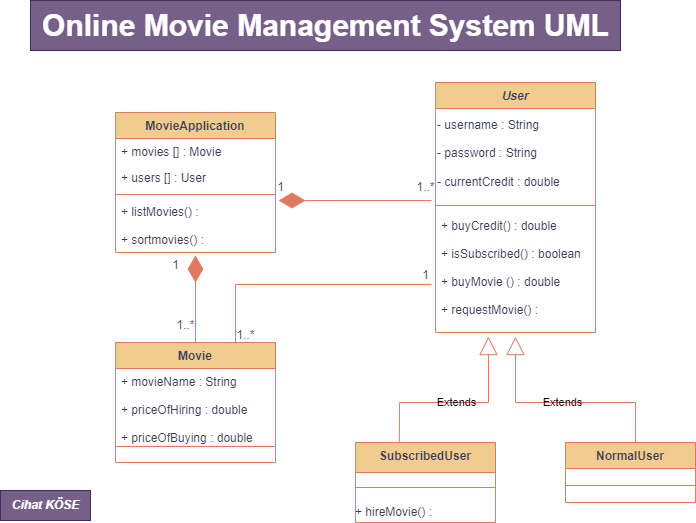

The diagram above was exported from draw.io. Its source (the exported page's mxGraphModel, read from the mxfile embedded in the PNG):
<mxGraphModel dx="1434" dy="760" grid="1" gridSize="10" guides="1" tooltips="1" connect="1" arrows="1" fold="1" page="1" pageScale="1" pageWidth="827" pageHeight="1169" math="0" shadow="0">
  <root>
    <mxCell id="WIyWlLk6GJQsqaUBKTNV-0" />
    <mxCell id="WIyWlLk6GJQsqaUBKTNV-1" parent="WIyWlLk6GJQsqaUBKTNV-0" />
    <mxCell id="zkfFHV4jXpPFQw0GAbJ--0" value="MovieApplication" style="swimlane;fontStyle=1;align=center;verticalAlign=top;childLayout=stackLayout;horizontal=1;startSize=26;horizontalStack=0;resizeParent=1;resizeLast=0;collapsible=1;marginBottom=0;rounded=0;shadow=0;strokeWidth=1;labelBackgroundColor=none;fillColor=#F2CC8F;strokeColor=#E07A5F;fontColor=#393C56;" parent="WIyWlLk6GJQsqaUBKTNV-1" vertex="1">
      <mxGeometry x="200" y="150" width="160" height="140" as="geometry">
        <mxRectangle x="230" y="140" width="160" height="26" as="alternateBounds" />
      </mxGeometry>
    </mxCell>
    <mxCell id="zkfFHV4jXpPFQw0GAbJ--1" value="+ movies [] : Movie&#10; " style="text;align=left;verticalAlign=top;spacingLeft=4;spacingRight=4;overflow=hidden;rotatable=0;points=[[0,0.5],[1,0.5]];portConstraint=eastwest;labelBackgroundColor=none;fontColor=#393C56;" parent="zkfFHV4jXpPFQw0GAbJ--0" vertex="1">
      <mxGeometry y="26" width="160" height="26" as="geometry" />
    </mxCell>
    <mxCell id="zkfFHV4jXpPFQw0GAbJ--2" value="+ users [] : User" style="text;align=left;verticalAlign=top;spacingLeft=4;spacingRight=4;overflow=hidden;rotatable=0;points=[[0,0.5],[1,0.5]];portConstraint=eastwest;rounded=0;shadow=0;html=0;labelBackgroundColor=none;fontColor=#393C56;" parent="zkfFHV4jXpPFQw0GAbJ--0" vertex="1">
      <mxGeometry y="52" width="160" height="26" as="geometry" />
    </mxCell>
    <mxCell id="zkfFHV4jXpPFQw0GAbJ--4" value="" style="line;html=1;strokeWidth=1;align=left;verticalAlign=middle;spacingTop=-1;spacingLeft=3;spacingRight=3;rotatable=0;labelPosition=right;points=[];portConstraint=eastwest;labelBackgroundColor=none;fillColor=#F2CC8F;strokeColor=#E07A5F;fontColor=#393C56;" parent="zkfFHV4jXpPFQw0GAbJ--0" vertex="1">
      <mxGeometry y="78" width="160" height="8" as="geometry" />
    </mxCell>
    <mxCell id="zkfFHV4jXpPFQw0GAbJ--5" value="+ listMovies() :&#10;&#10;+ sortmovies() :&#10;" style="text;align=left;verticalAlign=top;spacingLeft=4;spacingRight=4;overflow=hidden;rotatable=0;points=[[0,0.5],[1,0.5]];portConstraint=eastwest;labelBackgroundColor=none;fontColor=#393C56;" parent="zkfFHV4jXpPFQw0GAbJ--0" vertex="1">
      <mxGeometry y="86" width="160" height="54" as="geometry" />
    </mxCell>
    <mxCell id="zkfFHV4jXpPFQw0GAbJ--6" value="Movie" style="swimlane;fontStyle=1;align=center;verticalAlign=top;childLayout=stackLayout;horizontal=1;startSize=26;horizontalStack=0;resizeParent=1;resizeLast=0;collapsible=1;marginBottom=0;rounded=0;shadow=0;strokeWidth=1;labelBackgroundColor=none;fillColor=#F2CC8F;strokeColor=#E07A5F;fontColor=#393C56;" parent="WIyWlLk6GJQsqaUBKTNV-1" vertex="1">
      <mxGeometry x="200" y="380" width="160" height="120" as="geometry">
        <mxRectangle x="130" y="380" width="160" height="26" as="alternateBounds" />
      </mxGeometry>
    </mxCell>
    <mxCell id="zkfFHV4jXpPFQw0GAbJ--7" value="+ movieName : String&#10;&#10;+ priceOfHiring : double&#10;&#10;+ priceOfBuying : double&#10;" style="text;align=left;verticalAlign=top;spacingLeft=4;spacingRight=4;overflow=hidden;rotatable=0;points=[[0,0.5],[1,0.5]];portConstraint=eastwest;labelBackgroundColor=none;fontColor=#393C56;" parent="zkfFHV4jXpPFQw0GAbJ--6" vertex="1">
      <mxGeometry y="26" width="160" height="74" as="geometry" />
    </mxCell>
    <mxCell id="zkfFHV4jXpPFQw0GAbJ--9" value="" style="line;html=1;strokeWidth=1;align=left;verticalAlign=middle;spacingTop=-1;spacingLeft=3;spacingRight=3;rotatable=0;labelPosition=right;points=[];portConstraint=eastwest;labelBackgroundColor=none;fillColor=#F2CC8F;strokeColor=#E07A5F;fontColor=#393C56;" parent="zkfFHV4jXpPFQw0GAbJ--6" vertex="1">
      <mxGeometry y="100" width="160" height="8" as="geometry" />
    </mxCell>
    <mxCell id="zkfFHV4jXpPFQw0GAbJ--17" value="User" style="swimlane;fontStyle=3;align=center;verticalAlign=top;childLayout=stackLayout;horizontal=1;startSize=26;horizontalStack=0;resizeParent=1;resizeLast=0;collapsible=1;marginBottom=0;rounded=0;shadow=0;strokeWidth=1;labelBackgroundColor=none;fillColor=#F2CC8F;strokeColor=#E07A5F;fontColor=#393C56;" parent="WIyWlLk6GJQsqaUBKTNV-1" vertex="1">
      <mxGeometry x="520" y="120" width="160" height="250" as="geometry">
        <mxRectangle x="550" y="140" width="160" height="26" as="alternateBounds" />
      </mxGeometry>
    </mxCell>
    <mxCell id="MferMXMdEOzQAQsbAy4t-12" value="- username : String&lt;br&gt;&lt;br&gt;- password : String&lt;br&gt;&lt;br&gt;- currentCredit : double" style="text;html=1;align=left;verticalAlign=middle;resizable=0;points=[];autosize=1;strokeColor=none;fillColor=none;labelBackgroundColor=none;fontColor=#393C56;" vertex="1" parent="zkfFHV4jXpPFQw0GAbJ--17">
      <mxGeometry y="26" width="160" height="90" as="geometry" />
    </mxCell>
    <mxCell id="zkfFHV4jXpPFQw0GAbJ--23" value="" style="line;html=1;strokeWidth=1;align=left;verticalAlign=middle;spacingTop=-1;spacingLeft=3;spacingRight=3;rotatable=0;labelPosition=right;points=[];portConstraint=eastwest;labelBackgroundColor=none;fillColor=#F2CC8F;strokeColor=#E07A5F;fontColor=#393C56;" parent="zkfFHV4jXpPFQw0GAbJ--17" vertex="1">
      <mxGeometry y="116" width="160" height="14" as="geometry" />
    </mxCell>
    <mxCell id="zkfFHV4jXpPFQw0GAbJ--24" value="+ buyCredit() : double&#10;&#10;+ isSubscribed() : boolean&#10;&#10;+ buyMovie () : double&#10;&#10;+ requestMovie() : " style="text;align=left;verticalAlign=top;spacingLeft=4;spacingRight=4;overflow=hidden;rotatable=0;points=[[0,0.5],[1,0.5]];portConstraint=eastwest;labelBackgroundColor=none;fontColor=#393C56;" parent="zkfFHV4jXpPFQw0GAbJ--17" vertex="1">
      <mxGeometry y="130" width="160" height="120" as="geometry" />
    </mxCell>
    <mxCell id="MferMXMdEOzQAQsbAy4t-0" value="NormalUser" style="swimlane;fontStyle=1;align=center;verticalAlign=top;childLayout=stackLayout;horizontal=1;startSize=26;horizontalStack=0;resizeParent=1;resizeParentMax=0;resizeLast=0;collapsible=1;marginBottom=0;whiteSpace=wrap;html=1;labelBackgroundColor=none;fillColor=#F2CC8F;strokeColor=#E07A5F;fontColor=#393C56;" vertex="1" parent="WIyWlLk6GJQsqaUBKTNV-1">
      <mxGeometry x="650" y="480" width="130" height="60" as="geometry" />
    </mxCell>
    <mxCell id="MferMXMdEOzQAQsbAy4t-2" value="" style="line;strokeWidth=1;fillColor=none;align=left;verticalAlign=middle;spacingTop=-1;spacingLeft=3;spacingRight=3;rotatable=0;labelPosition=right;points=[];portConstraint=eastwest;strokeColor=#E07A5F;labelBackgroundColor=none;fontColor=#393C56;" vertex="1" parent="MferMXMdEOzQAQsbAy4t-0">
      <mxGeometry y="26" width="130" height="34" as="geometry" />
    </mxCell>
    <mxCell id="MferMXMdEOzQAQsbAy4t-4" value="SubscribedUser" style="swimlane;fontStyle=1;align=center;verticalAlign=top;childLayout=stackLayout;horizontal=1;startSize=30;horizontalStack=0;resizeParent=1;resizeParentMax=0;resizeLast=0;collapsible=1;marginBottom=0;whiteSpace=wrap;html=1;labelBackgroundColor=none;fillColor=#F2CC8F;strokeColor=#E07A5F;fontColor=#393C56;" vertex="1" parent="WIyWlLk6GJQsqaUBKTNV-1">
      <mxGeometry x="440" y="480" width="140" height="80" as="geometry" />
    </mxCell>
    <mxCell id="MferMXMdEOzQAQsbAy4t-6" value="" style="line;strokeWidth=1;fillColor=none;align=left;verticalAlign=middle;spacingTop=-1;spacingLeft=3;spacingRight=3;rotatable=0;labelPosition=right;points=[];portConstraint=eastwest;strokeColor=#E07A5F;labelBackgroundColor=none;fontColor=#393C56;" vertex="1" parent="MferMXMdEOzQAQsbAy4t-4">
      <mxGeometry y="30" width="140" height="30" as="geometry" />
    </mxCell>
    <mxCell id="MferMXMdEOzQAQsbAy4t-24" value="+ hireMovie() :&lt;br&gt;" style="text;html=1;align=left;verticalAlign=middle;resizable=0;points=[];autosize=1;strokeColor=none;fillColor=none;spacing=0;labelBackgroundColor=none;fontColor=#393C56;" vertex="1" parent="MferMXMdEOzQAQsbAy4t-4">
      <mxGeometry y="60" width="140" height="20" as="geometry" />
    </mxCell>
    <mxCell id="MferMXMdEOzQAQsbAy4t-13" value="" style="endArrow=diamondThin;endFill=1;endSize=24;html=1;rounded=0;exitX=0.5;exitY=0;exitDx=0;exitDy=0;labelBackgroundColor=none;strokeColor=#E07A5F;fontColor=default;" edge="1" parent="WIyWlLk6GJQsqaUBKTNV-1" source="zkfFHV4jXpPFQw0GAbJ--6">
      <mxGeometry width="160" relative="1" as="geometry">
        <mxPoint x="130" y="300" as="sourcePoint" />
        <mxPoint x="280" y="320" as="targetPoint" />
        <Array as="points">
          <mxPoint x="280" y="310" />
          <mxPoint x="280" y="300" />
        </Array>
      </mxGeometry>
    </mxCell>
    <mxCell id="MferMXMdEOzQAQsbAy4t-17" value="" style="endArrow=diamondThin;endFill=1;endSize=24;html=1;rounded=0;exitX=-0.025;exitY=1.022;exitDx=0;exitDy=0;exitPerimeter=0;entryX=1.019;entryY=0.037;entryDx=0;entryDy=0;entryPerimeter=0;labelBackgroundColor=none;strokeColor=#E07A5F;fontColor=default;" edge="1" parent="WIyWlLk6GJQsqaUBKTNV-1" source="MferMXMdEOzQAQsbAy4t-12" target="zkfFHV4jXpPFQw0GAbJ--5">
      <mxGeometry width="160" relative="1" as="geometry">
        <mxPoint x="350" y="60" as="sourcePoint" />
        <mxPoint x="510" y="60" as="targetPoint" />
      </mxGeometry>
    </mxCell>
    <mxCell id="MferMXMdEOzQAQsbAy4t-19" value="Extends" style="endArrow=block;endSize=16;endFill=0;html=1;rounded=0;exitX=0.313;exitY=0;exitDx=0;exitDy=0;exitPerimeter=0;entryX=0.331;entryY=1.034;entryDx=0;entryDy=0;entryPerimeter=0;labelBackgroundColor=none;strokeColor=#E07A5F;fontColor=default;" edge="1" parent="WIyWlLk6GJQsqaUBKTNV-1" source="MferMXMdEOzQAQsbAy4t-4" target="zkfFHV4jXpPFQw0GAbJ--24">
      <mxGeometry width="160" relative="1" as="geometry">
        <mxPoint x="330" y="400" as="sourcePoint" />
        <mxPoint x="580" y="400" as="targetPoint" />
        <Array as="points">
          <mxPoint x="484" y="440" />
          <mxPoint x="530" y="440" />
          <mxPoint x="573" y="440" />
        </Array>
      </mxGeometry>
    </mxCell>
    <mxCell id="MferMXMdEOzQAQsbAy4t-22" value="Extends" style="endArrow=block;endSize=16;endFill=0;html=1;rounded=0;entryX=0.5;entryY=1.034;entryDx=0;entryDy=0;entryPerimeter=0;exitX=0.538;exitY=0;exitDx=0;exitDy=0;exitPerimeter=0;labelBackgroundColor=none;strokeColor=#E07A5F;fontColor=default;" edge="1" parent="WIyWlLk6GJQsqaUBKTNV-1" source="MferMXMdEOzQAQsbAy4t-0" target="zkfFHV4jXpPFQw0GAbJ--24">
      <mxGeometry width="160" relative="1" as="geometry">
        <mxPoint x="720" y="470" as="sourcePoint" />
        <mxPoint x="490" y="400" as="targetPoint" />
        <Array as="points">
          <mxPoint x="720" y="440" />
          <mxPoint x="600" y="440" />
        </Array>
      </mxGeometry>
    </mxCell>
    <mxCell id="MferMXMdEOzQAQsbAy4t-23" value="" style="endArrow=none;html=1;rounded=0;entryX=-0.025;entryY=0.6;entryDx=0;entryDy=0;entryPerimeter=0;exitX=0.75;exitY=0;exitDx=0;exitDy=0;labelBackgroundColor=none;strokeColor=#E07A5F;fontColor=default;" edge="1" parent="WIyWlLk6GJQsqaUBKTNV-1" source="zkfFHV4jXpPFQw0GAbJ--6" target="zkfFHV4jXpPFQw0GAbJ--24">
      <mxGeometry width="50" height="50" relative="1" as="geometry">
        <mxPoint x="390" y="430" as="sourcePoint" />
        <mxPoint x="440" y="380" as="targetPoint" />
        <Array as="points">
          <mxPoint x="320" y="322" />
        </Array>
      </mxGeometry>
    </mxCell>
    <mxCell id="MferMXMdEOzQAQsbAy4t-29" value="&lt;font style=&quot;font-size: 30px;&quot;&gt;Online Movie Management System UML&lt;/font&gt;" style="text;html=1;align=center;verticalAlign=middle;resizable=0;points=[];autosize=1;strokeColor=#432D57;fillColor=#76608a;fontStyle=1;labelBackgroundColor=none;fontColor=#ffffff;" vertex="1" parent="WIyWlLk6GJQsqaUBKTNV-1">
      <mxGeometry x="115" y="38" width="590" height="50" as="geometry" />
    </mxCell>
    <mxCell id="MferMXMdEOzQAQsbAy4t-30" value="Cihat KÖSE" style="text;html=1;align=center;verticalAlign=middle;resizable=0;points=[];autosize=1;strokeColor=#432D57;fillColor=#76608a;fontStyle=3;labelBackgroundColor=none;fontColor=#ffffff;" vertex="1" parent="WIyWlLk6GJQsqaUBKTNV-1">
      <mxGeometry x="85" y="528" width="90" height="30" as="geometry" />
    </mxCell>
    <mxCell id="MferMXMdEOzQAQsbAy4t-33" value="1" style="text;html=1;align=center;verticalAlign=middle;resizable=0;points=[];autosize=1;strokeColor=none;fillColor=none;fontColor=#393C56;" vertex="1" parent="WIyWlLk6GJQsqaUBKTNV-1">
      <mxGeometry x="350" y="210" width="30" height="30" as="geometry" />
    </mxCell>
    <mxCell id="MferMXMdEOzQAQsbAy4t-34" value="1..*" style="text;html=1;align=center;verticalAlign=middle;resizable=0;points=[];autosize=1;strokeColor=none;fillColor=none;fontColor=#393C56;" vertex="1" parent="WIyWlLk6GJQsqaUBKTNV-1">
      <mxGeometry x="490" y="210" width="40" height="30" as="geometry" />
    </mxCell>
    <mxCell id="MferMXMdEOzQAQsbAy4t-35" value="1" style="text;html=1;align=center;verticalAlign=middle;resizable=0;points=[];autosize=1;strokeColor=none;fillColor=none;fontColor=#393C56;" vertex="1" parent="WIyWlLk6GJQsqaUBKTNV-1">
      <mxGeometry x="245" y="288" width="30" height="30" as="geometry" />
    </mxCell>
    <mxCell id="MferMXMdEOzQAQsbAy4t-36" value="1..*" style="text;html=1;align=center;verticalAlign=middle;resizable=0;points=[];autosize=1;strokeColor=none;fillColor=none;fontColor=#393C56;" vertex="1" parent="WIyWlLk6GJQsqaUBKTNV-1">
      <mxGeometry x="250" y="348" width="40" height="30" as="geometry" />
    </mxCell>
    <mxCell id="MferMXMdEOzQAQsbAy4t-37" value="1" style="text;html=1;align=center;verticalAlign=middle;resizable=0;points=[];autosize=1;strokeColor=none;fillColor=none;fontColor=#393C56;" vertex="1" parent="WIyWlLk6GJQsqaUBKTNV-1">
      <mxGeometry x="495" y="298" width="30" height="30" as="geometry" />
    </mxCell>
    <mxCell id="MferMXMdEOzQAQsbAy4t-38" value="1..*" style="text;html=1;align=center;verticalAlign=middle;resizable=0;points=[];autosize=1;strokeColor=none;fillColor=none;fontColor=#393C56;" vertex="1" parent="WIyWlLk6GJQsqaUBKTNV-1">
      <mxGeometry x="310" y="358" width="40" height="30" as="geometry" />
    </mxCell>
  </root>
</mxGraphModel>